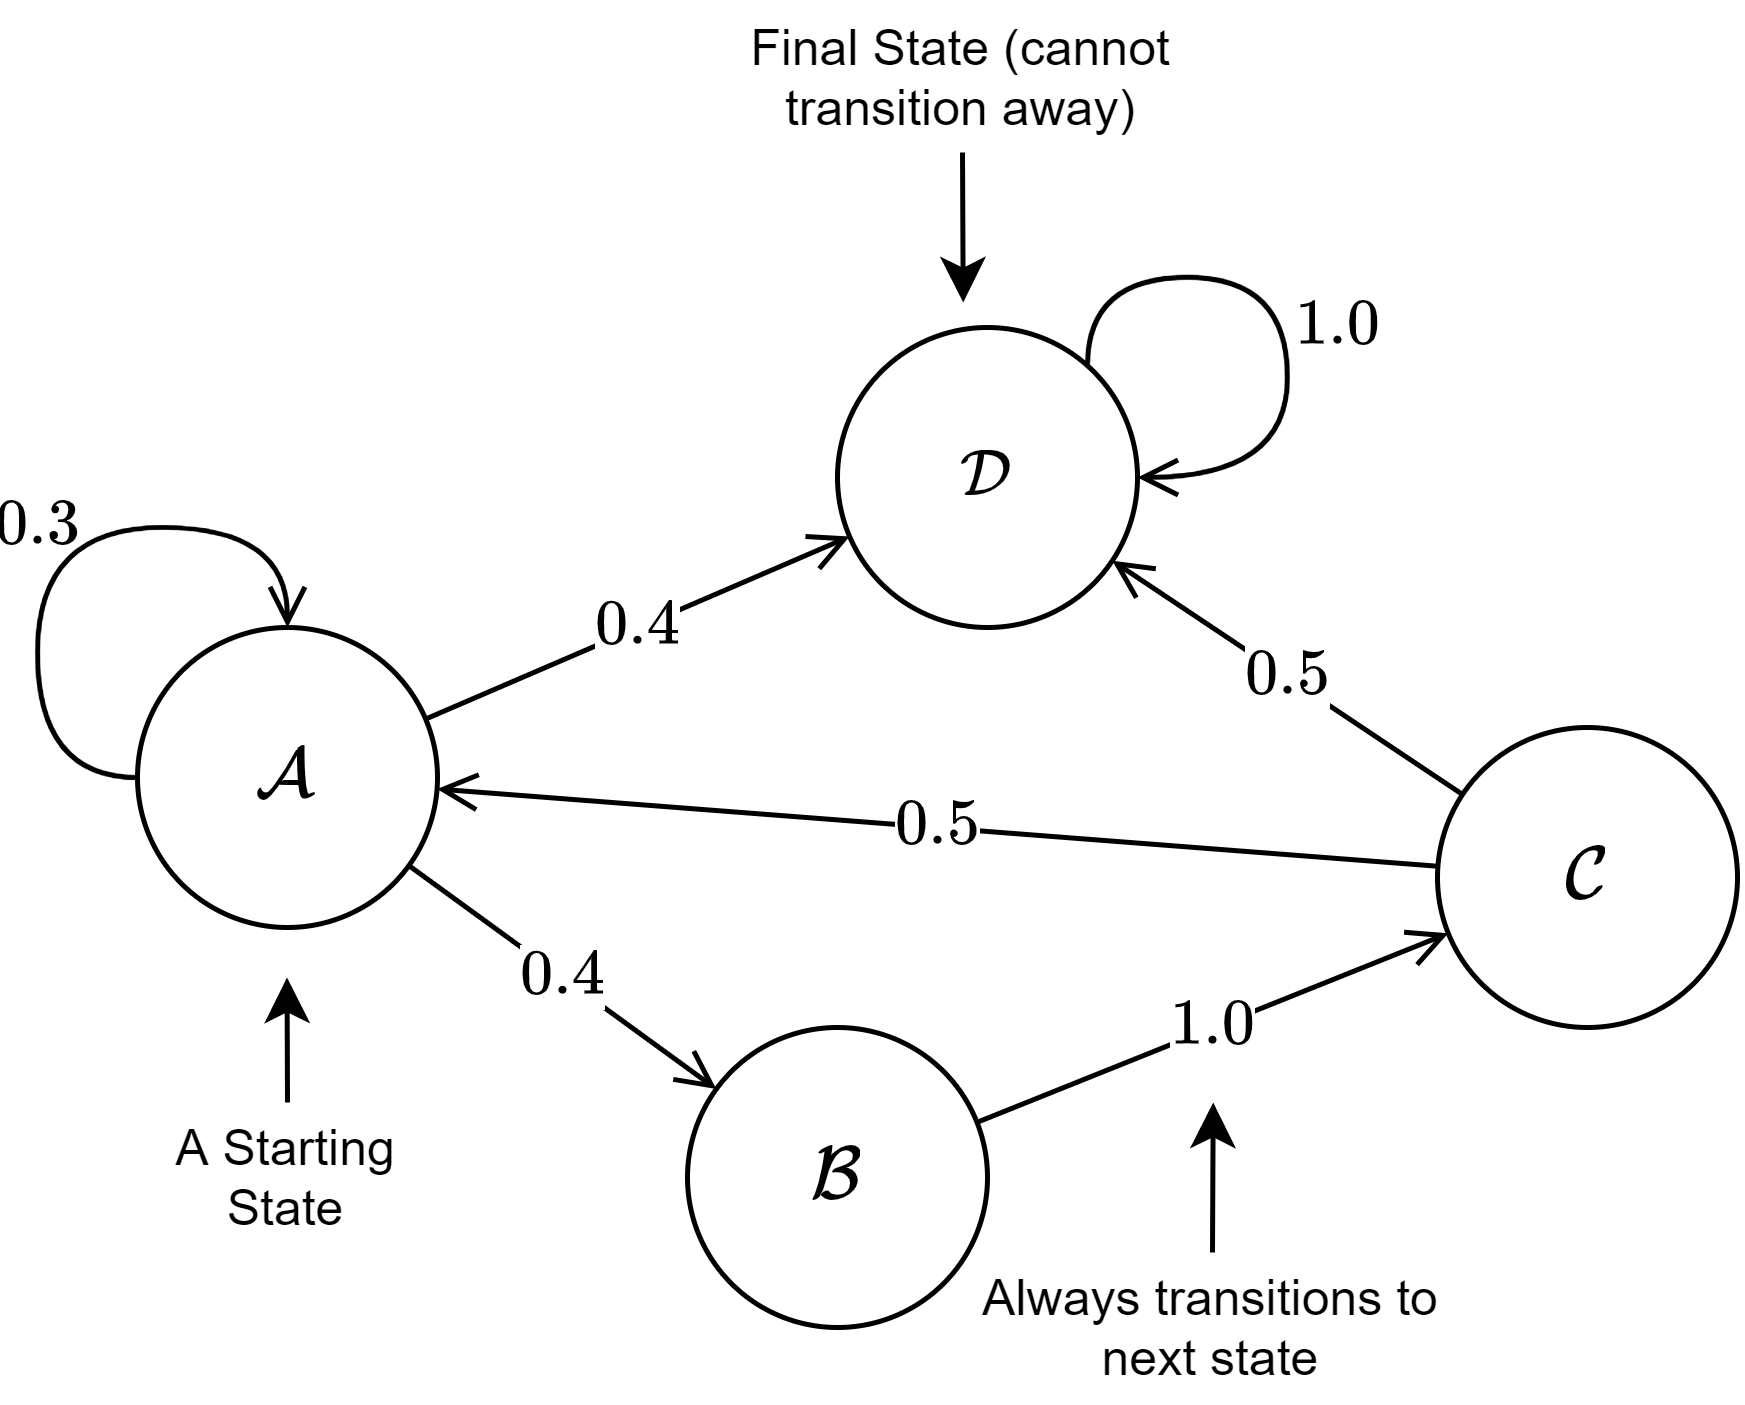

The diagram above was exported from draw.io. Its source (the exported page's mxGraphModel, read from the mxfile embedded in the PNG):
<mxGraphModel dx="640" dy="1810" grid="1" gridSize="10" guides="1" tooltips="1" connect="1" arrows="1" fold="1" page="1" pageScale="1" pageWidth="827" pageHeight="1169" math="1" shadow="0">
  <root>
    <mxCell id="0" />
    <mxCell id="1" parent="0" />
    <mxCell id="lasOiHkNZ_mCAoIPwixR-7" value="$$0.4$$" style="edgeStyle=none;rounded=0;orthogonalLoop=1;jettySize=auto;html=1;endArrow=open;endFill=0;" edge="1" parent="1" source="lasOiHkNZ_mCAoIPwixR-1" target="lasOiHkNZ_mCAoIPwixR-2">
      <mxGeometry relative="1" as="geometry" />
    </mxCell>
    <mxCell id="lasOiHkNZ_mCAoIPwixR-15" value="$$0.4$$" style="edgeStyle=none;rounded=1;orthogonalLoop=1;jettySize=auto;html=1;endArrow=open;endFill=0;" edge="1" parent="1" source="lasOiHkNZ_mCAoIPwixR-1" target="lasOiHkNZ_mCAoIPwixR-14">
      <mxGeometry relative="1" as="geometry" />
    </mxCell>
    <mxCell id="lasOiHkNZ_mCAoIPwixR-1" value="$$\mathcal{A}$$" style="ellipse;whiteSpace=wrap;html=1;aspect=fixed;" vertex="1" parent="1">
      <mxGeometry x="70" y="60" width="60" height="60" as="geometry" />
    </mxCell>
    <mxCell id="lasOiHkNZ_mCAoIPwixR-8" value="$$1.0$$" style="edgeStyle=none;rounded=0;orthogonalLoop=1;jettySize=auto;html=1;endArrow=open;endFill=0;" edge="1" parent="1" source="lasOiHkNZ_mCAoIPwixR-2" target="lasOiHkNZ_mCAoIPwixR-4">
      <mxGeometry relative="1" as="geometry" />
    </mxCell>
    <mxCell id="lasOiHkNZ_mCAoIPwixR-2" value="$$\mathcal{B}$$" style="ellipse;whiteSpace=wrap;html=1;aspect=fixed;" vertex="1" parent="1">
      <mxGeometry x="180" y="140" width="60" height="60" as="geometry" />
    </mxCell>
    <mxCell id="lasOiHkNZ_mCAoIPwixR-9" value="$$0.5$$" style="edgeStyle=none;rounded=0;orthogonalLoop=1;jettySize=auto;html=1;endArrow=open;endFill=0;" edge="1" parent="1" source="lasOiHkNZ_mCAoIPwixR-4" target="lasOiHkNZ_mCAoIPwixR-1">
      <mxGeometry relative="1" as="geometry" />
    </mxCell>
    <mxCell id="lasOiHkNZ_mCAoIPwixR-16" value="$$0.5$$" style="edgeStyle=none;rounded=1;orthogonalLoop=1;jettySize=auto;html=1;endArrow=open;endFill=0;" edge="1" parent="1" source="lasOiHkNZ_mCAoIPwixR-4" target="lasOiHkNZ_mCAoIPwixR-14">
      <mxGeometry relative="1" as="geometry" />
    </mxCell>
    <mxCell id="lasOiHkNZ_mCAoIPwixR-4" value="$$\mathcal{C}$$" style="ellipse;whiteSpace=wrap;html=1;aspect=fixed;" vertex="1" parent="1">
      <mxGeometry x="330" y="80" width="60" height="60" as="geometry" />
    </mxCell>
    <mxCell id="lasOiHkNZ_mCAoIPwixR-5" value="$$0.3$$" style="edgeStyle=orthogonalEdgeStyle;rounded=0;orthogonalLoop=1;jettySize=auto;html=1;exitX=0;exitY=0.5;exitDx=0;exitDy=0;entryX=0.5;entryY=0;entryDx=0;entryDy=0;curved=1;labelBackgroundColor=none;endArrow=open;endFill=0;" edge="1" parent="1" source="lasOiHkNZ_mCAoIPwixR-1" target="lasOiHkNZ_mCAoIPwixR-1">
      <mxGeometry relative="1" as="geometry">
        <Array as="points">
          <mxPoint x="50" y="90" />
          <mxPoint x="50" y="40" />
          <mxPoint x="100" y="40" />
        </Array>
      </mxGeometry>
    </mxCell>
    <mxCell id="lasOiHkNZ_mCAoIPwixR-14" value="$$\mathcal{D}$$" style="ellipse;whiteSpace=wrap;html=1;aspect=fixed;" vertex="1" parent="1">
      <mxGeometry x="210" width="60" height="60" as="geometry" />
    </mxCell>
    <mxCell id="lasOiHkNZ_mCAoIPwixR-21" style="edgeStyle=orthogonalEdgeStyle;rounded=0;orthogonalLoop=1;jettySize=auto;html=1;exitX=0.5;exitY=0;exitDx=0;exitDy=0;labelBackgroundColor=none;" edge="1" parent="1" source="lasOiHkNZ_mCAoIPwixR-17">
      <mxGeometry relative="1" as="geometry">
        <mxPoint x="99.90476190476193" y="130" as="targetPoint" />
      </mxGeometry>
    </mxCell>
    <mxCell id="lasOiHkNZ_mCAoIPwixR-17" value="A Starting State" style="text;html=1;strokeColor=none;fillColor=none;align=center;verticalAlign=middle;whiteSpace=wrap;rounded=0;fontSize=10;" vertex="1" parent="1">
      <mxGeometry x="70" y="155" width="60" height="30" as="geometry" />
    </mxCell>
    <mxCell id="lasOiHkNZ_mCAoIPwixR-19" value="$$1.0$$" style="edgeStyle=orthogonalEdgeStyle;curved=1;rounded=1;orthogonalLoop=1;jettySize=auto;html=1;entryX=1;entryY=0.5;entryDx=0;entryDy=0;labelBackgroundColor=none;endArrow=open;endFill=0;" edge="1" parent="1" source="lasOiHkNZ_mCAoIPwixR-14" target="lasOiHkNZ_mCAoIPwixR-14">
      <mxGeometry x="0.0599" y="10" relative="1" as="geometry">
        <Array as="points">
          <mxPoint x="260" y="-10" />
          <mxPoint x="300" y="-10" />
          <mxPoint x="300" y="30" />
        </Array>
        <mxPoint as="offset" />
      </mxGeometry>
    </mxCell>
    <mxCell id="lasOiHkNZ_mCAoIPwixR-29" style="edgeStyle=orthogonalEdgeStyle;rounded=0;orthogonalLoop=1;jettySize=auto;html=1;exitX=0.5;exitY=1;exitDx=0;exitDy=0;labelBackgroundColor=none;endArrow=classic;endFill=1;" edge="1" parent="1" source="lasOiHkNZ_mCAoIPwixR-27">
      <mxGeometry relative="1" as="geometry">
        <mxPoint x="235.1428571428571" y="-5" as="targetPoint" />
      </mxGeometry>
    </mxCell>
    <mxCell id="lasOiHkNZ_mCAoIPwixR-27" value="Final State (cannot transition away)" style="text;html=1;strokeColor=none;fillColor=none;align=center;verticalAlign=middle;whiteSpace=wrap;rounded=0;fontSize=10;" vertex="1" parent="1">
      <mxGeometry x="180" y="-65" width="110" height="30" as="geometry" />
    </mxCell>
    <mxCell id="lasOiHkNZ_mCAoIPwixR-33" style="edgeStyle=orthogonalEdgeStyle;rounded=0;orthogonalLoop=1;jettySize=auto;html=1;exitX=0.5;exitY=0;exitDx=0;exitDy=0;labelBackgroundColor=none;endArrow=classic;endFill=1;" edge="1" parent="1" source="lasOiHkNZ_mCAoIPwixR-32">
      <mxGeometry relative="1" as="geometry">
        <mxPoint x="285.1428571428571" y="155" as="targetPoint" />
      </mxGeometry>
    </mxCell>
    <mxCell id="lasOiHkNZ_mCAoIPwixR-32" value="Always transitions to next state" style="text;html=1;strokeColor=none;fillColor=none;align=center;verticalAlign=middle;whiteSpace=wrap;rounded=0;fontSize=10;" vertex="1" parent="1">
      <mxGeometry x="230" y="185" width="110" height="30" as="geometry" />
    </mxCell>
  </root>
</mxGraphModel>